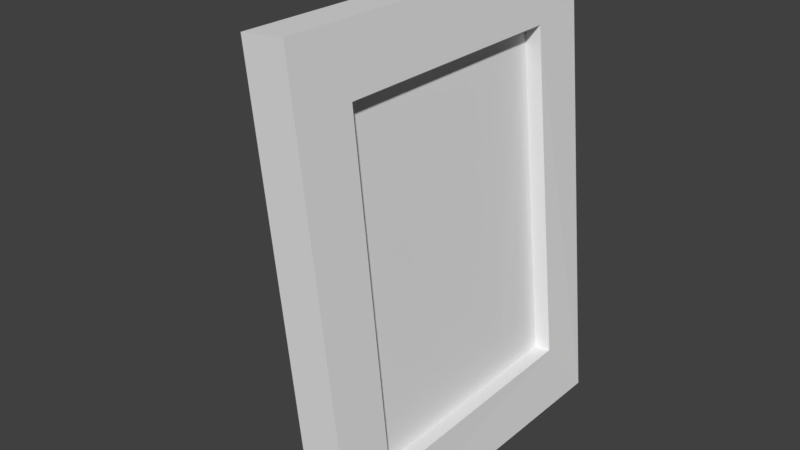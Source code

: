 # Source: small_picture_4.blend  (saved by Blender 2.78.0; exported with 4.5.12 LTS)
import bpy
from mathutils import Matrix  # noqa: F401  (used for matrix-valued properties, if any)

bpy.ops.wm.read_factory_settings(use_empty=True)
scene = bpy.context.scene
scene.name = 'Scene'

# ---- collections
col_collection_1 = bpy.data.collections.new('Collection 1'); scene.collection.children.link(col_collection_1)

# ---- world
world_world = bpy.data.worlds.new('World'); scene.world = world_world
world_world.color = (0.05088, 0.05088, 0.05088)
world_world.use_sun_shadow = False
world_world.sun_shadow_jitter_overblur = 0.0
world_world.cycles.sampling_method = 'MANUAL'

# ---- meshes
me_cube_001 = bpy.data.meshes.new('Cube.001')
me_cube_001.from_pydata([(0.03996, -0.164, -0.002456), (-0.007232, -0.1703, 0.4442), (0.04067, 0.1883, -0.009168), (-0.00666, 0.1937, 0.4388), (0.08174, -0.164, 0.001958), (0.03454, -0.1703, 0.4486), (0.0814, 0.1887, -0.00451), (0.03512, 0.1937, 0.4432), (0.04108, 0.137, 0.3868), (0.07369, 0.1378, 0.05875), (0.07579, -0.1102, 0.05827), (0.04108, -0.1102, 0.3868), (0.02524, 0.137, 0.3851), (0.04067, 0.1883, -0.009168), (0.02524, -0.1102, 0.3851), (0.05995, -0.1102, 0.05659), (0.05785, 0.1378, 0.05708), (0.05948, -0.06251, 0.0567), (0.05828, 0.08674, 0.05698), (0.04769, -0.05471, 0.1682), (0.04383, -0.009995, 0.2013), (0.04191, -0.0301, 0.2199), (0.03946, -0.03703, 0.2447), (0.03394, -0.03183, 0.2975), (0.0323, 0.0108, 0.3141), (0.03528, 0.05448, 0.284), (0.04043, 0.04928, 0.2323), (0.04279, 0.03576, 0.2085), (0.04701, 0.0784, 0.1661), (0.04038, 0.04137, -0.006369), (0.04025, -0.02289, -0.005144), (0.01357, 0.03393, 0.2473), (0.01337, -0.00427, 0.2492), (-0.1122, 0.04137, -0.006369), (-0.1123, -0.02289, -0.005144)], [], [(11, 10, 15, 14), (2, 3, 7, 6), (5, 4, 10, 11), (4, 5, 1, 0), (13, 6, 4, 0, 30, 29), (7, 3, 1, 5), (4, 6, 9, 10), (7, 5, 11, 8), (6, 7, 8, 9), (16, 12, 14, 15, 17, 19, 20, 21, 22, 23, 24, 25, 26, 27, 28, 18), (9, 8, 12, 16), (10, 9, 16, 18, 17, 15), (8, 11, 14, 12), (18, 28, 27, 26, 25, 24, 23, 22, 21, 20, 19, 17), (13, 29, 31, 32, 30, 0, 1, 3, 2), (31, 29, 33), (29, 30, 34, 33), (30, 32, 34), (32, 31, 33, 34)])
_uv = me_cube_001.uv_layers.new(name='UVMap')
_uv.uv.foreach_set('vector', [0.9418, 0.8828, 0.9418, 0.8828, 0.9418, 0.8828, 0.9418, 0.8828, 0.9418, 0.8828, 0.9418, 0.8828, 0.9418, 0.8828, 0.9418, 0.8828, 0.9418, 0.8828, 0.9418, 0.8828, 0.9418, 0.8828, 0.9418, 0.8828, 0.9418, 0.8828, 0.9418, 0.8828, 0.9418, 0.8828, 0.9418, 0.8828, 0.9418, 0.8828, 0.9418, 0.8828, 0.9418, 0.8828, 0.9418, 0.8828, 0.9418, 0.8828, 0.9418, 0.8828, 0.9418, 0.8828, 0.9418, 0.8828, 0.9418, 0.8828, 0.9418, 0.8828, 0.9418, 0.8828, 0.9418, 0.8828, 0.9418, 0.8828, 0.9418, 0.8828, 0.9418, 0.8828, 0.9418, 0.8828, 0.9418, 0.8828, 0.9418, 0.8828, 0.9418, 0.8828, 0.9418, 0.8828, 0.9418, 0.8828, 0.9418, 0.8828, 0.05116, 0.8184, 0.05116, 0.8184, 0.05116, 0.8184, 0.05116, 0.8184, 0.05116, 0.8184, 0.05116, 0.8184, 0.05116, 0.8184, 0.05116, 0.8184, 0.05116, 0.8184, 0.05116, 0.8184, 0.05116, 0.8184, 0.05116, 0.8184, 0.05116, 0.8184, 0.05116, 0.8184, 0.05116, 0.8184, 0.05116, 0.8184, 0.9418, 0.8828, 0.9418, 0.8828, 0.9418, 0.8828, 0.9418, 0.8828, 0.9418, 0.8828, 0.9418, 0.8828, 0.9418, 0.8828, 0.9418, 0.8828, 0.9418, 0.8828, 0.9418, 0.8828, 0.9418, 0.8828, 0.9418, 0.8828, 0.9418, 0.8828, 0.9418, 0.8828, 0.8148, 0.0293, 0.8148, 0.0293, 0.8148, 0.0293, 0.8148, 0.0293, 0.8148, 0.0293, 0.8148, 0.0293, 0.8148, 0.0293, 0.8148, 0.0293, 0.8148, 0.0293, 0.8148, 0.0293, 0.8148, 0.0293, 0.8148, 0.0293, 0.9418, 0.8828, 0.9418, 0.8828, 0.9418, 0.8828, 0.9418, 0.8828, 0.9418, 0.8828, 0.9418, 0.8828, 0.9418, 0.8828, 0.9418, 0.8828, 0.9418, 0.8828, 0.9418, 0.8828, 0.9418, 0.8828, 0.9418, 0.8828, 0.9418, 0.8828, 0.9418, 0.8828, 0.9418, 0.8828, 0.9418, 0.8828, 0.9418, 0.8828, 0.9418, 0.8828, 0.9418, 0.8828, 0.9418, 0.8828, 0.9418, 0.8828, 0.9418, 0.8828, 0.9418, 0.8828])
me_cube_001.use_remesh_preserve_volume = False
me_cube_001.use_remesh_preserve_attributes = False
me_cube_001.use_mirror_vertex_groups = False
me_cube_001.update()

# ---- objects
ob_cube = bpy.data.objects.new('Cube', me_cube_001)

# ---- transforms, parenting, visibility, modifiers, constraints
ob_cube.location = (0.0, 0.0, 0.0)
ob_cube.lineart.crease_threshold = 0.0

# ---- collection membership
col_collection_1.objects.link(ob_cube)

# ---- scene / render settings (as saved in the file)
scene.frame_start = 1; scene.frame_end = 250; scene.frame_set(1)
scene.render.engine = 'BLENDER_EEVEE_NEXT'
scene.render.resolution_percentage = 50
scene.render.dither_intensity = 0.0
scene.cycles.use_denoising = False
scene.cycles.samples = 128
scene.cycles.sampling_pattern = 'TABULATED_SOBOL'
scene.cycles.light_sampling_threshold = 0.0
scene.cycles.use_adaptive_sampling = False
scene.cycles.use_light_tree = False
scene.cycles.blur_glossy = 0.0
scene.cycles.sample_clamp_indirect = 0.0
scene.view_settings.view_transform = 'Standard'
bpy.context.view_layer.update()

# ---- added for rendering (the .blend has no active camera and no usable light): camera, sun
cam_auto = bpy.data.cameras.new('AutoCamera')
cam_auto.lens = 50.0
cam_auto.sensor_width = 36.0
cam_auto.clip_end = 1000.0
ob_auto_camera = bpy.data.objects.new('AutoCamera', cam_auto)
scene.collection.objects.link(ob_auto_camera)
ob_auto_camera.location = (0.554821, -0.67238, 0.675785)
ob_auto_camera.rotation_euler = (1.09748, -7.21219e-08, 0.694738)
scene.camera = ob_auto_camera
light_auto_sun = bpy.data.lights.new('AutoSun', 'SUN')
light_auto_sun.energy = 3.0
light_auto_sun.angle = 0.0523599
ob_auto_sun = bpy.data.objects.new('AutoSun', light_auto_sun)
scene.collection.objects.link(ob_auto_sun)
ob_auto_sun.rotation_euler = (0.872665, 0.174533, 0.523599)
bpy.context.view_layer.update()
